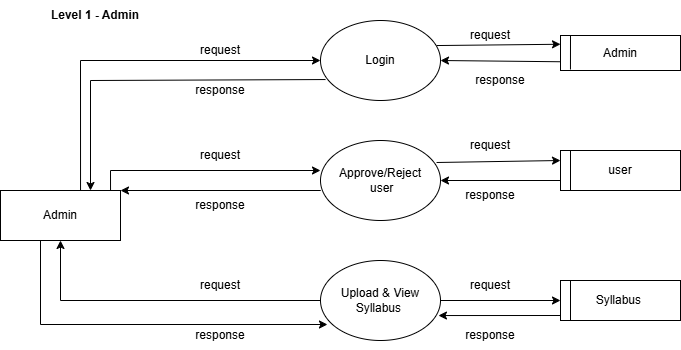

The diagram above was exported from draw.io. Its source (the exported page's mxGraphModel, read from the mxfile embedded in the PNG):
<mxGraphModel dx="1050" dy="557" grid="1" gridSize="10" guides="1" tooltips="1" connect="1" arrows="1" fold="1" page="1" pageScale="1" pageWidth="850" pageHeight="1100" math="0" shadow="0">
  <root>
    <mxCell id="0" />
    <mxCell id="1" parent="0" />
    <mxCell id="-_i0F2_TmqvzFPET2lYB-1" value="" style="rounded=0;whiteSpace=wrap;html=1;labelBackgroundColor=none;" parent="1" vertex="1">
      <mxGeometry x="40" y="210" width="120" height="50" as="geometry" />
    </mxCell>
    <mxCell id="-_i0F2_TmqvzFPET2lYB-3" value="Login" style="ellipse;whiteSpace=wrap;html=1;labelBackgroundColor=none;" parent="1" vertex="1">
      <mxGeometry x="360" y="40" width="120" height="80" as="geometry" />
    </mxCell>
    <mxCell id="-_i0F2_TmqvzFPET2lYB-4" value="Approve/Reject&lt;div&gt;&amp;nbsp;user&lt;/div&gt;" style="ellipse;whiteSpace=wrap;html=1;labelBackgroundColor=none;" parent="1" vertex="1">
      <mxGeometry x="360" y="160" width="120" height="80" as="geometry" />
    </mxCell>
    <mxCell id="-_i0F2_TmqvzFPET2lYB-5" value="Upload &amp;amp; View Syllabus&amp;nbsp;" style="ellipse;whiteSpace=wrap;html=1;labelBackgroundColor=none;" parent="1" vertex="1">
      <mxGeometry x="360" y="280" width="120" height="80" as="geometry" />
    </mxCell>
    <mxCell id="-_i0F2_TmqvzFPET2lYB-8" value="user" style="rounded=0;whiteSpace=wrap;html=1;labelBackgroundColor=none;" parent="1" vertex="1">
      <mxGeometry x="600" y="170" width="120" height="40" as="geometry" />
    </mxCell>
    <mxCell id="-_i0F2_TmqvzFPET2lYB-9" value="Admin" style="rounded=0;whiteSpace=wrap;html=1;labelBackgroundColor=none;" parent="1" vertex="1">
      <mxGeometry x="40" y="210" width="120" height="50" as="geometry" />
    </mxCell>
    <mxCell id="-_i0F2_TmqvzFPET2lYB-10" value="Admin" style="rounded=0;whiteSpace=wrap;html=1;labelBackgroundColor=none;" parent="1" vertex="1">
      <mxGeometry x="600" y="55" width="120" height="35" as="geometry" />
    </mxCell>
    <mxCell id="-_i0F2_TmqvzFPET2lYB-11" value="Syllabus&amp;nbsp;" style="rounded=0;whiteSpace=wrap;html=1;labelBackgroundColor=none;" parent="1" vertex="1">
      <mxGeometry x="600" y="300" width="120" height="40" as="geometry" />
    </mxCell>
    <mxCell id="-_i0F2_TmqvzFPET2lYB-14" value="" style="endArrow=classic;html=1;rounded=0;entryX=0.058;entryY=0.8;entryDx=0;entryDy=0;entryPerimeter=0;labelBackgroundColor=none;fontColor=default;" parent="1" target="-_i0F2_TmqvzFPET2lYB-5" edge="1">
      <mxGeometry width="50" height="50" relative="1" as="geometry">
        <mxPoint x="80" y="260" as="sourcePoint" />
        <mxPoint x="450" y="340" as="targetPoint" />
        <Array as="points">
          <mxPoint x="80" y="344" />
        </Array>
      </mxGeometry>
    </mxCell>
    <mxCell id="-_i0F2_TmqvzFPET2lYB-17" value="" style="endArrow=classic;html=1;rounded=0;entryX=0;entryY=0.5;entryDx=0;entryDy=0;exitX=0.667;exitY=0;exitDx=0;exitDy=0;exitPerimeter=0;labelBackgroundColor=none;fontColor=default;" parent="1" source="-_i0F2_TmqvzFPET2lYB-9" target="-_i0F2_TmqvzFPET2lYB-3" edge="1">
      <mxGeometry width="50" height="50" relative="1" as="geometry">
        <mxPoint x="120" y="160" as="sourcePoint" />
        <mxPoint x="450" y="140" as="targetPoint" />
        <Array as="points">
          <mxPoint x="120" y="80" />
        </Array>
      </mxGeometry>
    </mxCell>
    <mxCell id="-_i0F2_TmqvzFPET2lYB-18" value="" style="endArrow=classic;html=1;rounded=0;exitX=0.917;exitY=0;exitDx=0;exitDy=0;exitPerimeter=0;entryX=0;entryY=0.375;entryDx=0;entryDy=0;entryPerimeter=0;labelBackgroundColor=none;fontColor=default;" parent="1" source="-_i0F2_TmqvzFPET2lYB-9" target="-_i0F2_TmqvzFPET2lYB-4" edge="1">
      <mxGeometry width="50" height="50" relative="1" as="geometry">
        <mxPoint x="400" y="190" as="sourcePoint" />
        <mxPoint x="450" y="140" as="targetPoint" />
        <Array as="points">
          <mxPoint x="150" y="190" />
        </Array>
      </mxGeometry>
    </mxCell>
    <mxCell id="-_i0F2_TmqvzFPET2lYB-23" value="" style="endArrow=classic;html=1;rounded=0;entryX=0.5;entryY=1;entryDx=0;entryDy=0;exitX=0;exitY=0.5;exitDx=0;exitDy=0;labelBackgroundColor=none;fontColor=default;" parent="1" source="-_i0F2_TmqvzFPET2lYB-5" target="-_i0F2_TmqvzFPET2lYB-9" edge="1">
      <mxGeometry width="50" height="50" relative="1" as="geometry">
        <mxPoint x="400" y="290" as="sourcePoint" />
        <mxPoint x="450" y="240" as="targetPoint" />
        <Array as="points">
          <mxPoint x="100" y="320" />
        </Array>
      </mxGeometry>
    </mxCell>
    <mxCell id="-_i0F2_TmqvzFPET2lYB-24" value="" style="endArrow=classic;html=1;rounded=0;labelBackgroundColor=none;fontColor=default;" parent="1" edge="1">
      <mxGeometry width="50" height="50" relative="1" as="geometry">
        <mxPoint x="340" y="210" as="sourcePoint" />
        <mxPoint x="160" y="210" as="targetPoint" />
        <Array as="points">
          <mxPoint x="360" y="210" />
        </Array>
      </mxGeometry>
    </mxCell>
    <mxCell id="-_i0F2_TmqvzFPET2lYB-25" value="" style="endArrow=classic;html=1;rounded=0;exitX=0.042;exitY=0.738;exitDx=0;exitDy=0;exitPerimeter=0;entryX=0.75;entryY=0;entryDx=0;entryDy=0;labelBackgroundColor=none;fontColor=default;" parent="1" source="-_i0F2_TmqvzFPET2lYB-3" target="-_i0F2_TmqvzFPET2lYB-9" edge="1">
      <mxGeometry width="50" height="50" relative="1" as="geometry">
        <mxPoint x="400" y="190" as="sourcePoint" />
        <mxPoint x="170" y="160" as="targetPoint" />
        <Array as="points">
          <mxPoint x="130" y="100" />
        </Array>
      </mxGeometry>
    </mxCell>
    <mxCell id="-_i0F2_TmqvzFPET2lYB-26" value="" style="endArrow=classic;html=1;rounded=0;exitX=0.967;exitY=0.313;exitDx=0;exitDy=0;exitPerimeter=0;entryX=0;entryY=0.25;entryDx=0;entryDy=0;labelBackgroundColor=none;fontColor=default;" parent="1" source="-_i0F2_TmqvzFPET2lYB-3" target="-_i0F2_TmqvzFPET2lYB-10" edge="1">
      <mxGeometry width="50" height="50" relative="1" as="geometry">
        <mxPoint x="483" y="73" as="sourcePoint" />
        <mxPoint x="590" y="65" as="targetPoint" />
        <Array as="points" />
      </mxGeometry>
    </mxCell>
    <mxCell id="-_i0F2_TmqvzFPET2lYB-27" value="" style="endArrow=classic;html=1;rounded=0;exitX=0;exitY=0.75;exitDx=0;exitDy=0;entryX=1;entryY=0.5;entryDx=0;entryDy=0;labelBackgroundColor=none;fontColor=default;" parent="1" source="-_i0F2_TmqvzFPET2lYB-10" target="-_i0F2_TmqvzFPET2lYB-3" edge="1">
      <mxGeometry width="50" height="50" relative="1" as="geometry">
        <mxPoint x="400" y="190" as="sourcePoint" />
        <mxPoint x="450" y="140" as="targetPoint" />
      </mxGeometry>
    </mxCell>
    <mxCell id="-_i0F2_TmqvzFPET2lYB-28" value="" style="endArrow=classic;html=1;rounded=0;exitX=0;exitY=0.75;exitDx=0;exitDy=0;entryX=1;entryY=0.5;entryDx=0;entryDy=0;labelBackgroundColor=none;fontColor=default;" parent="1" source="-_i0F2_TmqvzFPET2lYB-8" target="-_i0F2_TmqvzFPET2lYB-4" edge="1">
      <mxGeometry width="50" height="50" relative="1" as="geometry">
        <mxPoint x="400" y="290" as="sourcePoint" />
        <mxPoint x="450" y="240" as="targetPoint" />
        <Array as="points" />
      </mxGeometry>
    </mxCell>
    <mxCell id="-_i0F2_TmqvzFPET2lYB-30" value="" style="endArrow=classic;html=1;rounded=0;entryX=0;entryY=0.25;entryDx=0;entryDy=0;exitX=0.967;exitY=0.275;exitDx=0;exitDy=0;exitPerimeter=0;labelBackgroundColor=none;fontColor=default;" parent="1" source="-_i0F2_TmqvzFPET2lYB-4" target="-_i0F2_TmqvzFPET2lYB-8" edge="1">
      <mxGeometry width="50" height="50" relative="1" as="geometry">
        <mxPoint x="390" y="310" as="sourcePoint" />
        <mxPoint x="440" y="260" as="targetPoint" />
        <Array as="points" />
      </mxGeometry>
    </mxCell>
    <mxCell id="-_i0F2_TmqvzFPET2lYB-31" value="" style="endArrow=classic;html=1;rounded=0;exitX=1;exitY=0.5;exitDx=0;exitDy=0;entryX=0;entryY=0.5;entryDx=0;entryDy=0;labelBackgroundColor=none;fontColor=default;" parent="1" source="-_i0F2_TmqvzFPET2lYB-5" target="-_i0F2_TmqvzFPET2lYB-11" edge="1">
      <mxGeometry width="50" height="50" relative="1" as="geometry">
        <mxPoint x="400" y="290" as="sourcePoint" />
        <mxPoint x="450" y="240" as="targetPoint" />
      </mxGeometry>
    </mxCell>
    <mxCell id="-_i0F2_TmqvzFPET2lYB-32" value="" style="endArrow=classic;html=1;rounded=0;entryX=0.983;entryY=0.688;entryDx=0;entryDy=0;entryPerimeter=0;labelBackgroundColor=none;fontColor=default;" parent="1" target="-_i0F2_TmqvzFPET2lYB-5" edge="1">
      <mxGeometry width="50" height="50" relative="1" as="geometry">
        <mxPoint x="600" y="335" as="sourcePoint" />
        <mxPoint x="550" y="350" as="targetPoint" />
      </mxGeometry>
    </mxCell>
    <mxCell id="-_i0F2_TmqvzFPET2lYB-38" value="request" style="text;strokeColor=none;align=center;fillColor=none;html=1;verticalAlign=middle;whiteSpace=wrap;rounded=0;labelBackgroundColor=none;" parent="1" vertex="1">
      <mxGeometry x="230" y="55" width="60" height="30" as="geometry" />
    </mxCell>
    <mxCell id="-_i0F2_TmqvzFPET2lYB-39" value="request" style="text;strokeColor=none;align=center;fillColor=none;html=1;verticalAlign=middle;whiteSpace=wrap;rounded=0;labelBackgroundColor=none;" parent="1" vertex="1">
      <mxGeometry x="500" y="40" width="60" height="30" as="geometry" />
    </mxCell>
    <mxCell id="-_i0F2_TmqvzFPET2lYB-40" value="request" style="text;strokeColor=none;align=center;fillColor=none;html=1;verticalAlign=middle;whiteSpace=wrap;rounded=0;labelBackgroundColor=none;" parent="1" vertex="1">
      <mxGeometry x="500" y="150" width="60" height="30" as="geometry" />
    </mxCell>
    <mxCell id="-_i0F2_TmqvzFPET2lYB-41" value="request" style="text;strokeColor=none;align=center;fillColor=none;html=1;verticalAlign=middle;whiteSpace=wrap;rounded=0;labelBackgroundColor=none;" parent="1" vertex="1">
      <mxGeometry x="230" y="160" width="60" height="30" as="geometry" />
    </mxCell>
    <mxCell id="-_i0F2_TmqvzFPET2lYB-42" value="request" style="text;strokeColor=none;align=center;fillColor=none;html=1;verticalAlign=middle;whiteSpace=wrap;rounded=0;labelBackgroundColor=none;" parent="1" vertex="1">
      <mxGeometry x="230" y="290" width="60" height="30" as="geometry" />
    </mxCell>
    <mxCell id="-_i0F2_TmqvzFPET2lYB-43" value="request" style="text;strokeColor=none;align=center;fillColor=none;html=1;verticalAlign=middle;whiteSpace=wrap;rounded=0;labelBackgroundColor=none;" parent="1" vertex="1">
      <mxGeometry x="500" y="290" width="60" height="30" as="geometry" />
    </mxCell>
    <mxCell id="-_i0F2_TmqvzFPET2lYB-48" value="response" style="text;strokeColor=none;align=center;fillColor=none;html=1;verticalAlign=middle;whiteSpace=wrap;rounded=0;labelBackgroundColor=none;" parent="1" vertex="1">
      <mxGeometry x="510" y="85" width="60" height="30" as="geometry" />
    </mxCell>
    <mxCell id="-_i0F2_TmqvzFPET2lYB-50" value="response" style="text;strokeColor=none;align=center;fillColor=none;html=1;verticalAlign=middle;whiteSpace=wrap;rounded=0;labelBackgroundColor=none;" parent="1" vertex="1">
      <mxGeometry x="500" y="340" width="60" height="30" as="geometry" />
    </mxCell>
    <mxCell id="-_i0F2_TmqvzFPET2lYB-51" value="response" style="text;strokeColor=none;align=center;fillColor=none;html=1;verticalAlign=middle;whiteSpace=wrap;rounded=0;labelBackgroundColor=none;" parent="1" vertex="1">
      <mxGeometry x="230" y="340" width="60" height="30" as="geometry" />
    </mxCell>
    <mxCell id="-_i0F2_TmqvzFPET2lYB-52" value="response" style="text;strokeColor=none;align=center;fillColor=none;html=1;verticalAlign=middle;whiteSpace=wrap;rounded=0;labelBackgroundColor=none;" parent="1" vertex="1">
      <mxGeometry x="500" y="200" width="60" height="30" as="geometry" />
    </mxCell>
    <mxCell id="-_i0F2_TmqvzFPET2lYB-53" value="response" style="text;strokeColor=none;align=center;fillColor=none;html=1;verticalAlign=middle;whiteSpace=wrap;rounded=0;labelBackgroundColor=none;" parent="1" vertex="1">
      <mxGeometry x="230" y="210" width="60" height="30" as="geometry" />
    </mxCell>
    <mxCell id="-_i0F2_TmqvzFPET2lYB-54" value="response" style="text;strokeColor=none;align=center;fillColor=none;html=1;verticalAlign=middle;whiteSpace=wrap;rounded=0;labelBackgroundColor=none;" parent="1" vertex="1">
      <mxGeometry x="230" y="95" width="60" height="30" as="geometry" />
    </mxCell>
    <mxCell id="YAVQ4v1zcwvd9kSWfkIY-1" value="&lt;b&gt;Level 1 - Admin&lt;/b&gt;" style="text;strokeColor=none;align=center;fillColor=none;html=1;verticalAlign=middle;whiteSpace=wrap;rounded=0;" parent="1" vertex="1">
      <mxGeometry x="80" y="20" width="110" height="30" as="geometry" />
    </mxCell>
    <mxCell id="Q52mDsAcypwB0-Y1xXL7-2" value="" style="endArrow=none;html=1;rounded=0;exitX=0.083;exitY=0.971;exitDx=0;exitDy=0;exitPerimeter=0;" parent="1" source="-_i0F2_TmqvzFPET2lYB-10" edge="1">
      <mxGeometry width="50" height="50" relative="1" as="geometry">
        <mxPoint x="560" y="105" as="sourcePoint" />
        <mxPoint x="610" y="55" as="targetPoint" />
      </mxGeometry>
    </mxCell>
    <mxCell id="Q52mDsAcypwB0-Y1xXL7-3" value="" style="endArrow=none;html=1;rounded=0;" parent="1" edge="1">
      <mxGeometry width="50" height="50" relative="1" as="geometry">
        <mxPoint x="610" y="210" as="sourcePoint" />
        <mxPoint x="610" y="170" as="targetPoint" />
      </mxGeometry>
    </mxCell>
    <mxCell id="Q52mDsAcypwB0-Y1xXL7-4" value="" style="endArrow=none;html=1;rounded=0;" parent="1" edge="1">
      <mxGeometry width="50" height="50" relative="1" as="geometry">
        <mxPoint x="610" y="340" as="sourcePoint" />
        <mxPoint x="610" y="300" as="targetPoint" />
      </mxGeometry>
    </mxCell>
  </root>
</mxGraphModel>